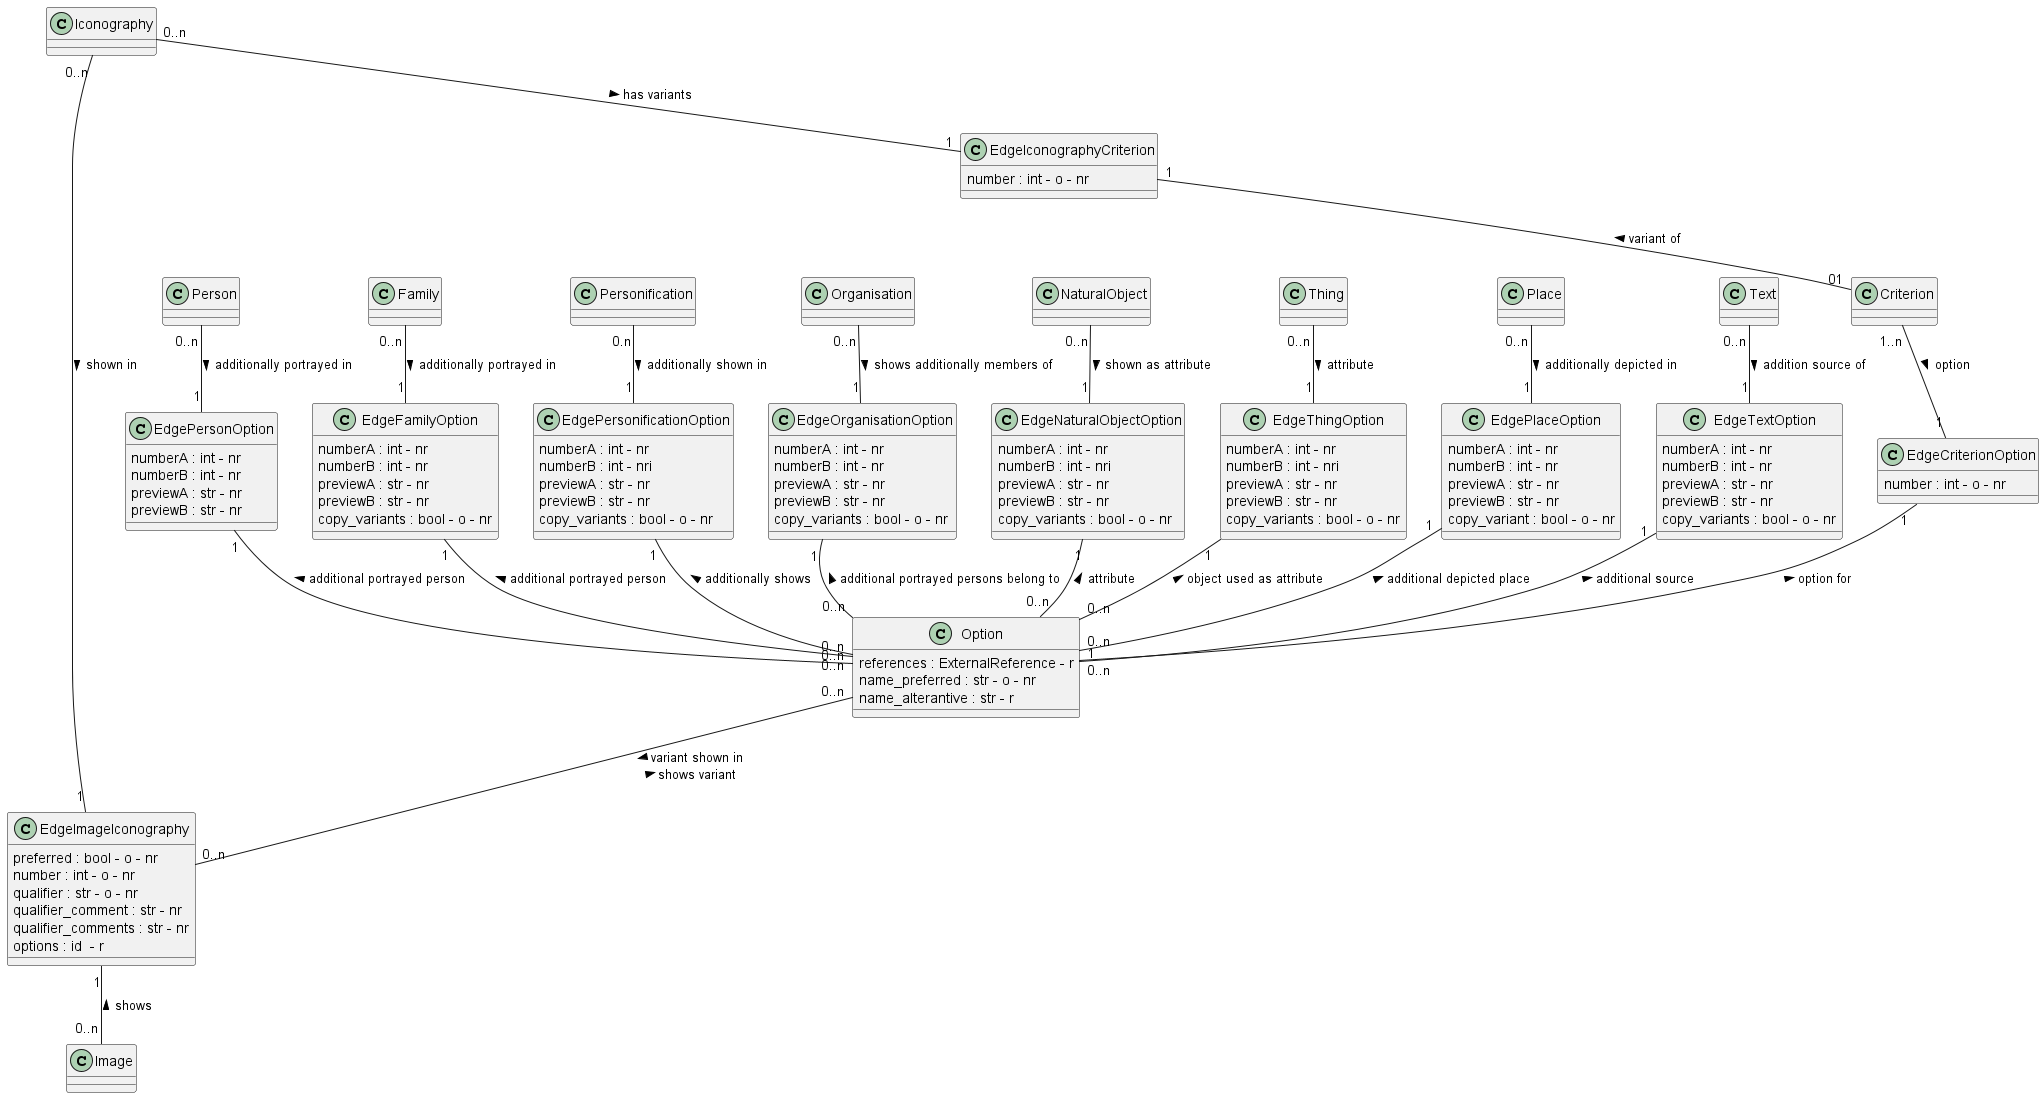

The diagram above was rendered by PlantUML. Its source (embedded in the PNG):
@startuml Option

class Option 
Option : references : ExternalReference - r
Option : name_preferred : str - o - nr
Option : name_alterantive : str - r

class Person

class Iconography

class Criterion

class Image

class EdgeIconographyCriterion
EdgeIconographyCriterion : number : int - o - nr 

class EdgeCriterionOption
EdgeCriterionOption : number : int - o - nr

class EdgePersonOption
EdgePersonOption : numberA : int - nr
EdgePersonOption : numberB : int - nr
EdgePersonOption : previewA : str - nr
EdgePersonOption : previewB : str - nr

class EdgeFamilyOption
EdgeFamilyOption : numberA : int - nr
EdgeFamilyOption : numberB : int - nr
EdgeFamilyOption : previewA : str - nr
EdgeFamilyOption : previewB : str - nr
EdgeFamilyOption : copy_variants : bool - o - nr

class EdgePersonificationOption
EdgePersonificationOption : numberA : int - nr
EdgePersonificationOption : numberB : int - nri
EdgePersonificationOption : previewA : str - nr
EdgePersonificationOption : previewB : str - nr
EdgePersonificationOption : copy_variants : bool - o - nr

class EdgeOrganisationOption
EdgeOrganisationOption : numberA : int - nr
EdgeOrganisationOption : numberB : int - nr
EdgeOrganisationOption : previewA : str - nr
EdgeOrganisationOption : previewB : str - nr
EdgeOrganisationOption : copy_variants : bool - o - nr



class EdgeImageIconography
EdgeImageIconography : preferred : bool - o - nr
EdgeImageIconography : number : int - o - nr
EdgeImageIconography : qualifier : str - o - nr
EdgeImageIconography : qualifier_comment : str - nr
EdgeImageIconography : qualifier_comments : str - nr
EdgeImageIconography : options : id  - r

class EdgeNaturalObjectOption
EdgeNaturalObjectOption : numberA : int - nr
EdgeNaturalObjectOption : numberB : int - nri
EdgeNaturalObjectOption : previewA : str - nr
EdgeNaturalObjectOption : previewB : str - nr
EdgeNaturalObjectOption : copy_variants : bool - o - nr

class EdgeThingOption
EdgeThingOption : numberA : int - nr
EdgeThingOption : numberB : int - nri
EdgeThingOption : previewA : str - nr
EdgeThingOption : previewB : str - nr
EdgeThingOption : copy_variants : bool - o - nr

class EdgePlaceOption
EdgePlaceOption : numberA : int - nr
EdgePlaceOption : numberB : int - nr
EdgePlaceOption : previewA : str - nr
EdgePlaceOption : previewB : str - nr
EdgePlaceOption : copy_variant : bool - o - nr

class EdgeTextOption
EdgeTextOption : numberA : int - nr
EdgeTextOption : numberB : int - nr
EdgeTextOption : previewA : str - nr
EdgeTextOption : previewB : str - nr
EdgeTextOption : copy_variants : bool - o - nr



Iconography "0..n" -- "1" EdgeIconographyCriterion : has variants >
EdgeIconographyCriterion "1" -- "01" Criterion : variant of <

Criterion "1..n" -- "1" EdgeCriterionOption : option >
EdgeCriterionOption "1" -- "1" Option : < option for

Person "0..n" -- "1" EdgePersonOption : additionally portrayed in >
EdgePersonOption "1" -- "0..n" Option : additional portrayed person <

Family "0..n" -- "1" EdgeFamilyOption : additionally portrayed in >
EdgeFamilyOption "1" -- "0..n" Option : additional portrayed person <

Personification "0.n" -- "1" EdgePersonificationOption : additionally shown in >
EdgePersonificationOption "1" -- "0..n" Option : additionally shows <

Organisation "0..n" -- "1" EdgeOrganisationOption : shows additionally members of >
EdgeOrganisationOption "1" -- "0..n" Option : additional portrayed persons belong to <

NaturalObject "0..n" -- "1" EdgeNaturalObjectOption : shown as attribute >
EdgeNaturalObjectOption "1" -- "0..n" Option : attribute <

Thing "0..n" -- "1" EdgeThingOption : attribute >
EdgeThingOption "1" -- "0..n" Option : object used as attribute <

Place "0..n" -- "1" EdgePlaceOption : additionally depicted in >
EdgePlaceOption "1" -- "0..n" Option : additional depicted place <

Text "0..n" -- "1" EdgeTextOption : addition source of >
EdgeTextOption "1" -- "0..n" Option : additional source <

Iconography "0..n" ---- "1" EdgeImageIconography: shown in >

Option "0..n" -- "0..n" EdgeImageIconography : > variant shown in \n shows variant <
EdgeImageIconography "1" -- "0..n" Image : shows  <
@enduml